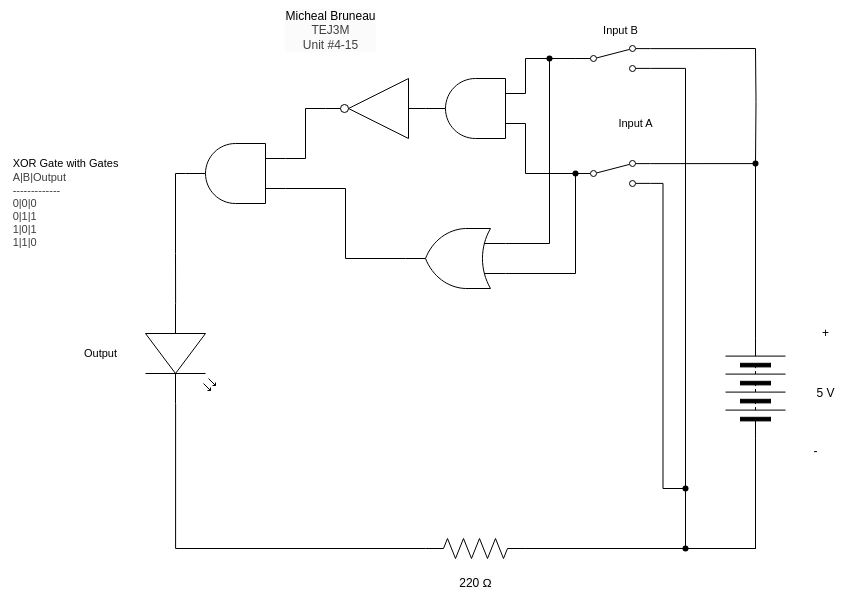

The diagram above was exported from draw.io. Its source (the exported page's mxGraphModel, read from the mxfile embedded in the PNG):
<mxGraphModel dx="1359" dy="348" grid="1" gridSize="10" guides="1" tooltips="1" connect="1" arrows="1" fold="1" page="1" pageScale="1" pageWidth="827" pageHeight="1169" math="0" shadow="0">
  <root>
    <mxCell id="0" />
    <mxCell id="1" parent="0" />
    <mxCell id="2" value="&lt;span style=&quot;scrollbar-color: rgb(226, 226, 226) rgb(251, 251, 251); background-color: rgb(251, 251, 251); color: rgb(0, 0, 0);&quot;&gt;Micheal Bruneau&lt;/span&gt;&lt;div style=&quot;scrollbar-color: rgb(226, 226, 226) rgb(251, 251, 251); background-color: rgb(251, 251, 251); color: rgb(63, 63, 63);&quot;&gt;TEJ3M&lt;/div&gt;&lt;div style=&quot;scrollbar-color: rgb(226, 226, 226) rgb(251, 251, 251); background-color: rgb(251, 251, 251); color: rgb(63, 63, 63);&quot;&gt;Unit #4-15&lt;/div&gt;" style="text;html=1;align=center;verticalAlign=middle;resizable=0;points=[];autosize=1;strokeColor=none;fillColor=none;" vertex="1" parent="1">
      <mxGeometry x="140" y="202" width="110" height="60" as="geometry" />
    </mxCell>
    <mxCell id="3" style="edgeStyle=orthogonalEdgeStyle;shape=connector;rounded=0;html=1;exitX=0;exitY=0.5;exitDx=0;exitDy=0;entryX=1;entryY=0.88;entryDx=0;entryDy=0;strokeColor=default;align=center;verticalAlign=middle;fontFamily=Helvetica;fontSize=11;fontColor=default;labelBackgroundColor=default;endArrow=none;endFill=0;" edge="1" parent="1" source="4" target="19">
      <mxGeometry relative="1" as="geometry">
        <Array as="points">
          <mxPoint x="620" y="750" />
          <mxPoint x="550" y="750" />
          <mxPoint x="550" y="270" />
        </Array>
      </mxGeometry>
    </mxCell>
    <mxCell id="4" value="" style="pointerEvents=1;verticalLabelPosition=bottom;shadow=0;dashed=0;align=center;html=1;verticalAlign=top;shape=mxgraph.electrical.miscellaneous.batteryStack;rotation=-90;" vertex="1" parent="1">
      <mxGeometry x="570" y="560" width="100" height="60" as="geometry" />
    </mxCell>
    <mxCell id="5" value="+" style="text;html=1;align=center;verticalAlign=middle;resizable=0;points=[];autosize=1;strokeColor=none;fillColor=none;" vertex="1" parent="1">
      <mxGeometry x="675" y="520" width="30" height="30" as="geometry" />
    </mxCell>
    <mxCell id="6" value="-" style="text;html=1;align=center;verticalAlign=middle;resizable=0;points=[];autosize=1;strokeColor=none;fillColor=none;" vertex="1" parent="1">
      <mxGeometry x="665" y="638" width="30" height="30" as="geometry" />
    </mxCell>
    <mxCell id="7" value="5 V" style="text;html=1;align=center;verticalAlign=middle;resizable=0;points=[];autosize=1;strokeColor=none;fillColor=none;" vertex="1" parent="1">
      <mxGeometry x="670" y="580" width="40" height="30" as="geometry" />
    </mxCell>
    <mxCell id="8" style="edgeStyle=orthogonalEdgeStyle;shape=connector;curved=0;rounded=0;html=1;exitDx=0;exitDy=0;exitPerimeter=0;entryX=0;entryY=0.5;entryDx=0;entryDy=0;strokeColor=default;align=center;verticalAlign=middle;fontFamily=Helvetica;fontSize=11;fontColor=default;labelBackgroundColor=default;endArrow=none;endFill=0;" edge="1" parent="1" source="12" target="4">
      <mxGeometry relative="1" as="geometry" />
    </mxCell>
    <mxCell id="9" style="edgeStyle=orthogonalEdgeStyle;shape=connector;curved=0;rounded=0;html=1;exitDx=0;exitDy=0;exitPerimeter=0;strokeColor=default;align=center;verticalAlign=middle;fontFamily=Helvetica;fontSize=11;fontColor=default;labelBackgroundColor=default;endArrow=none;endFill=0;entryX=1;entryY=0.88;entryDx=0;entryDy=0;" edge="1" parent="1" source="21" target="17">
      <mxGeometry relative="1" as="geometry">
        <mxPoint x="530" y="470" as="targetPoint" />
        <Array as="points" />
      </mxGeometry>
    </mxCell>
    <mxCell id="10" value="" style="pointerEvents=1;verticalLabelPosition=bottom;shadow=0;dashed=0;align=center;html=1;verticalAlign=top;shape=mxgraph.electrical.resistors.resistor_2;fontFamily=Helvetica;fontSize=11;fontColor=default;labelBackgroundColor=default;" vertex="1" parent="1">
      <mxGeometry x="290" y="740" width="100" height="20" as="geometry" />
    </mxCell>
    <mxCell id="11" value="" style="edgeStyle=orthogonalEdgeStyle;shape=connector;curved=0;rounded=0;html=1;exitX=1;exitY=0.5;exitDx=0;exitDy=0;exitPerimeter=0;entryDx=0;entryDy=0;strokeColor=default;align=center;verticalAlign=middle;fontFamily=Helvetica;fontSize=11;fontColor=default;labelBackgroundColor=default;endArrow=none;endFill=0;" edge="1" parent="1" source="10" target="12">
      <mxGeometry relative="1" as="geometry">
        <mxPoint x="390" y="750" as="sourcePoint" />
        <mxPoint x="620" y="640" as="targetPoint" />
      </mxGeometry>
    </mxCell>
    <mxCell id="12" value="" style="shape=waypoint;sketch=0;fillStyle=solid;size=6;pointerEvents=1;points=[];fillColor=none;resizable=0;rotatable=0;perimeter=centerPerimeter;snapToPoint=1;fontFamily=Helvetica;fontSize=11;fontColor=default;labelBackgroundColor=default;" vertex="1" parent="1">
      <mxGeometry x="540" y="740" width="20" height="20" as="geometry" />
    </mxCell>
    <mxCell id="13" value="Input A" style="text;html=1;align=center;verticalAlign=middle;resizable=0;points=[];autosize=1;strokeColor=none;fillColor=none;fontFamily=Helvetica;fontSize=11;fontColor=default;labelBackgroundColor=default;" vertex="1" parent="1">
      <mxGeometry x="470" y="310" width="60" height="30" as="geometry" />
    </mxCell>
    <mxCell id="14" value="&lt;span style=&quot;color: rgb(0, 0, 0); font-size: 12px; background-color: rgb(251, 251, 251);&quot;&gt;220 Ω&lt;/span&gt;" style="text;html=1;align=center;verticalAlign=middle;resizable=0;points=[];autosize=1;strokeColor=none;fillColor=none;fontFamily=Helvetica;fontSize=11;fontColor=default;labelBackgroundColor=default;" vertex="1" parent="1">
      <mxGeometry x="310" y="770" width="60" height="30" as="geometry" />
    </mxCell>
    <mxCell id="15" value="Output" style="text;html=1;align=center;verticalAlign=middle;resizable=0;points=[];autosize=1;strokeColor=none;fillColor=none;fontFamily=Helvetica;fontSize=11;fontColor=default;labelBackgroundColor=default;" vertex="1" parent="1">
      <mxGeometry x="-65" y="540" width="60" height="30" as="geometry" />
    </mxCell>
    <mxCell id="16" style="edgeStyle=orthogonalEdgeStyle;shape=connector;rounded=0;html=1;exitX=1;exitY=0.12;exitDx=0;exitDy=0;entryX=1;entryY=0.5;entryDx=0;entryDy=0;strokeColor=default;align=center;verticalAlign=middle;fontFamily=Helvetica;fontSize=11;fontColor=default;labelBackgroundColor=default;endArrow=none;endFill=0;" edge="1" parent="1" source="17" target="4">
      <mxGeometry relative="1" as="geometry" />
    </mxCell>
    <mxCell id="17" value="" style="html=1;shape=mxgraph.electrical.electro-mechanical.twoWaySwitch;aspect=fixed;elSwitchState=2;" vertex="1" parent="1">
      <mxGeometry x="440" y="362" width="75" height="26" as="geometry" />
    </mxCell>
    <mxCell id="18" value="Input B" style="text;html=1;align=center;verticalAlign=middle;resizable=0;points=[];autosize=1;strokeColor=none;fillColor=none;fontFamily=Helvetica;fontSize=11;fontColor=default;labelBackgroundColor=default;" vertex="1" parent="1">
      <mxGeometry x="455" y="217" width="60" height="30" as="geometry" />
    </mxCell>
    <mxCell id="19" value="" style="html=1;shape=mxgraph.electrical.electro-mechanical.twoWaySwitch;aspect=fixed;elSwitchState=2;" vertex="1" parent="1">
      <mxGeometry x="440" y="247" width="75" height="26" as="geometry" />
    </mxCell>
    <mxCell id="20" value="" style="edgeStyle=orthogonalEdgeStyle;shape=connector;curved=0;rounded=0;html=1;exitX=1;exitY=0.5;exitDx=0;exitDy=0;exitPerimeter=0;strokeColor=default;align=center;verticalAlign=middle;fontFamily=Helvetica;fontSize=11;fontColor=default;labelBackgroundColor=default;endArrow=none;endFill=0;entryDx=0;entryDy=0;" edge="1" parent="1" source="10" target="21">
      <mxGeometry relative="1" as="geometry">
        <mxPoint x="515" y="460" as="targetPoint" />
        <Array as="points">
          <mxPoint x="550" y="750" />
        </Array>
        <mxPoint x="390" y="750" as="sourcePoint" />
      </mxGeometry>
    </mxCell>
    <mxCell id="21" value="" style="shape=waypoint;sketch=0;fillStyle=solid;size=6;pointerEvents=1;points=[];fillColor=none;resizable=0;rotatable=0;perimeter=centerPerimeter;snapToPoint=1;fontFamily=Helvetica;fontSize=11;fontColor=default;labelBackgroundColor=default;" vertex="1" parent="1">
      <mxGeometry x="540" y="680" width="20" height="20" as="geometry" />
    </mxCell>
    <mxCell id="22" value="&lt;div style=&quot;scrollbar-color: rgb(226, 226, 226) rgb(251, 251, 251); font-size: 11px; text-align: left; color: rgb(63, 63, 63);&quot;&gt;&lt;font color=&quot;#000000&quot;&gt;&lt;span style=&quot;background-color: rgb(255, 255, 255);&quot;&gt;XOR Gate with Gates&lt;/span&gt;&lt;/font&gt;&lt;/div&gt;&lt;div style=&quot;scrollbar-color: rgb(226, 226, 226) rgb(251, 251, 251); font-size: 11px; text-align: left; color: rgb(63, 63, 63);&quot;&gt;&lt;span style=&quot;color: light-dark(rgb(63, 63, 63), rgb(183, 183, 183));&quot;&gt;A|B|Output&lt;/span&gt;&lt;/div&gt;&lt;div style=&quot;color: rgb(63, 63, 63); scrollbar-color: rgb(226, 226, 226) rgb(251, 251, 251); font-size: 11px; text-align: left;&quot;&gt;-------------&lt;/div&gt;&lt;div style=&quot;color: rgb(63, 63, 63); scrollbar-color: rgb(226, 226, 226) rgb(251, 251, 251); font-size: 11px; text-align: left;&quot;&gt;0|0|0&lt;/div&gt;&lt;div style=&quot;color: rgb(63, 63, 63); scrollbar-color: rgb(226, 226, 226) rgb(251, 251, 251); font-size: 11px; text-align: left;&quot;&gt;0|1|1&lt;/div&gt;&lt;div style=&quot;color: rgb(63, 63, 63); scrollbar-color: rgb(226, 226, 226) rgb(251, 251, 251); font-size: 11px; text-align: left;&quot;&gt;1|0|1&lt;/div&gt;&lt;div style=&quot;color: rgb(63, 63, 63); scrollbar-color: rgb(226, 226, 226) rgb(251, 251, 251); font-size: 11px; text-align: left;&quot;&gt;1|1|0&lt;/div&gt;" style="text;html=1;align=center;verticalAlign=middle;resizable=0;points=[];autosize=1;strokeColor=none;fillColor=none;" vertex="1" parent="1">
      <mxGeometry x="-135" y="350" width="130" height="110" as="geometry" />
    </mxCell>
    <mxCell id="23" value="" style="edgeStyle=orthogonalEdgeStyle;shape=connector;rounded=0;html=1;exitDx=0;exitDy=0;entryDx=0;entryDy=0;entryPerimeter=0;strokeColor=default;align=center;verticalAlign=middle;fontFamily=Helvetica;fontSize=11;fontColor=default;labelBackgroundColor=default;endArrow=none;endFill=0;" edge="1" parent="1" target="24">
      <mxGeometry relative="1" as="geometry">
        <mxPoint x="620" y="250" as="sourcePoint" />
        <mxPoint x="620" y="415" as="targetPoint" />
      </mxGeometry>
    </mxCell>
    <mxCell id="24" value="" style="shape=waypoint;sketch=0;fillStyle=solid;size=6;pointerEvents=1;points=[];fillColor=none;resizable=0;rotatable=0;perimeter=centerPerimeter;snapToPoint=1;fontFamily=Helvetica;fontSize=11;fontColor=default;labelBackgroundColor=default;" vertex="1" parent="1">
      <mxGeometry x="610" y="355" width="20" height="20" as="geometry" />
    </mxCell>
    <mxCell id="25" value="" style="edgeStyle=orthogonalEdgeStyle;shape=connector;rounded=0;html=1;exitX=1;exitY=0.12;exitDx=0;exitDy=0;entryDx=0;entryDy=0;entryPerimeter=0;strokeColor=default;align=center;verticalAlign=middle;fontFamily=Helvetica;fontSize=11;fontColor=default;labelBackgroundColor=default;endArrow=none;endFill=0;" edge="1" parent="1" source="19">
      <mxGeometry relative="1" as="geometry">
        <mxPoint x="515" y="250" as="sourcePoint" />
        <mxPoint x="620" y="250" as="targetPoint" />
      </mxGeometry>
    </mxCell>
    <mxCell id="26" style="edgeStyle=orthogonalEdgeStyle;shape=connector;rounded=0;html=1;exitX=1;exitY=0.5;exitDx=0;exitDy=0;strokeColor=default;align=center;verticalAlign=middle;fontFamily=Helvetica;fontSize=11;fontColor=default;labelBackgroundColor=default;endArrow=none;endFill=0;" edge="1" parent="1" source="4" target="24">
      <mxGeometry relative="1" as="geometry">
        <mxPoint x="619.9000000000001" y="515" as="targetPoint" />
        <Array as="points">
          <mxPoint x="620" y="450" />
          <mxPoint x="620" y="450" />
        </Array>
      </mxGeometry>
    </mxCell>
    <mxCell id="27" style="edgeStyle=orthogonalEdgeStyle;shape=connector;rounded=0;html=1;exitX=0;exitY=0.25;exitDx=0;exitDy=0;exitPerimeter=0;entryX=0;entryY=0.5;entryDx=0;entryDy=0;strokeColor=default;align=center;verticalAlign=middle;fontFamily=Helvetica;fontSize=11;fontColor=default;labelBackgroundColor=default;endArrow=none;endFill=0;" edge="1" parent="1" source="35" target="17">
      <mxGeometry relative="1" as="geometry">
        <mxPoint x="380" y="325" as="sourcePoint" />
        <Array as="points">
          <mxPoint x="390" y="375" />
        </Array>
      </mxGeometry>
    </mxCell>
    <mxCell id="29" style="edgeStyle=orthogonalEdgeStyle;html=1;exitX=0;exitY=0.5;exitDx=0;exitDy=0;entryX=0;entryY=0.75;entryDx=0;entryDy=0;entryPerimeter=0;endArrow=none;endFill=0;rounded=0;" edge="1" parent="1" source="19" target="35">
      <mxGeometry relative="1" as="geometry">
        <mxPoint x="380" y="295" as="targetPoint" />
        <Array as="points">
          <mxPoint x="390" y="260" />
        </Array>
      </mxGeometry>
    </mxCell>
    <mxCell id="30" value="" style="verticalLabelPosition=bottom;shadow=0;dashed=0;align=center;html=1;verticalAlign=top;shape=mxgraph.electrical.opto_electronics.led_2;pointerEvents=1;fontFamily=Helvetica;fontSize=11;fontColor=default;labelBackgroundColor=default;rotation=90;" vertex="1" parent="1">
      <mxGeometry x="-5" y="520" width="100" height="70" as="geometry" />
    </mxCell>
    <mxCell id="31" style="edgeStyle=orthogonalEdgeStyle;shape=connector;rounded=0;html=1;exitX=1;exitY=0.57;exitDx=0;exitDy=0;exitPerimeter=0;entryX=0;entryY=0.5;entryDx=0;entryDy=0;entryPerimeter=0;strokeColor=default;align=center;verticalAlign=middle;fontFamily=Helvetica;fontSize=11;fontColor=default;labelBackgroundColor=default;endArrow=none;endFill=0;" edge="1" parent="1" source="30" target="10">
      <mxGeometry relative="1" as="geometry" />
    </mxCell>
    <mxCell id="32" value="" style="verticalLabelPosition=bottom;shadow=0;dashed=0;align=center;html=1;verticalAlign=top;shape=mxgraph.electrical.logic_gates.inverter_2;rotation=-180;" vertex="1" parent="1">
      <mxGeometry x="190" y="280" width="100" height="60" as="geometry" />
    </mxCell>
    <mxCell id="35" value="" style="verticalLabelPosition=bottom;shadow=0;dashed=0;align=center;html=1;verticalAlign=top;shape=mxgraph.electrical.logic_gates.logic_gate;operation=and;rotation=-180;" vertex="1" parent="1">
      <mxGeometry x="290" y="280" width="100" height="60" as="geometry" />
    </mxCell>
    <mxCell id="36" value="" style="verticalLabelPosition=bottom;shadow=0;dashed=0;align=center;html=1;verticalAlign=top;shape=mxgraph.electrical.logic_gates.logic_gate;operation=and;rotation=-180;" vertex="1" parent="1">
      <mxGeometry x="50" y="345" width="100" height="60" as="geometry" />
    </mxCell>
    <mxCell id="37" style="edgeStyle=orthogonalEdgeStyle;html=1;exitX=1;exitY=0.5;exitDx=0;exitDy=0;exitPerimeter=0;entryX=0;entryY=0.57;entryDx=0;entryDy=0;entryPerimeter=0;rounded=0;endArrow=none;endFill=0;" edge="1" parent="1" source="36" target="30">
      <mxGeometry relative="1" as="geometry" />
    </mxCell>
    <mxCell id="38" value="" style="verticalLabelPosition=bottom;shadow=0;dashed=0;align=center;html=1;verticalAlign=top;shape=mxgraph.electrical.logic_gates.logic_gate;operation=or;rotation=-180;" vertex="1" parent="1">
      <mxGeometry x="270" y="430" width="100" height="60" as="geometry" />
    </mxCell>
    <mxCell id="39" style="edgeStyle=orthogonalEdgeStyle;html=1;exitX=0;exitY=0.5;exitDx=0;exitDy=0;exitPerimeter=0;entryX=1;entryY=0.5;entryDx=0;entryDy=0;entryPerimeter=0;rounded=0;endArrow=none;endFill=0;" edge="1" parent="1" source="32" target="35">
      <mxGeometry relative="1" as="geometry" />
    </mxCell>
    <mxCell id="41" style="edgeStyle=orthogonalEdgeStyle;shape=connector;rounded=0;html=1;exitX=1;exitY=0.5;exitDx=0;exitDy=0;exitPerimeter=0;entryX=0;entryY=0.75;entryDx=0;entryDy=0;entryPerimeter=0;strokeColor=default;align=center;verticalAlign=middle;fontFamily=Helvetica;fontSize=11;fontColor=default;labelBackgroundColor=default;endArrow=none;endFill=0;" edge="1" parent="1" source="32" target="36">
      <mxGeometry relative="1" as="geometry" />
    </mxCell>
    <mxCell id="42" style="edgeStyle=orthogonalEdgeStyle;shape=connector;rounded=0;html=1;exitX=0;exitY=0.25;exitDx=0;exitDy=0;exitPerimeter=0;entryX=1;entryY=0.5;entryDx=0;entryDy=0;entryPerimeter=0;strokeColor=default;align=center;verticalAlign=middle;fontFamily=Helvetica;fontSize=11;fontColor=default;labelBackgroundColor=default;endArrow=none;endFill=0;" edge="1" parent="1" source="36" target="38">
      <mxGeometry relative="1" as="geometry" />
    </mxCell>
    <mxCell id="43" style="edgeStyle=orthogonalEdgeStyle;shape=connector;rounded=0;html=1;exitDx=0;exitDy=0;entryX=0;entryY=0.75;entryDx=0;entryDy=0;entryPerimeter=0;strokeColor=default;align=center;verticalAlign=middle;fontFamily=Helvetica;fontSize=11;fontColor=default;labelBackgroundColor=default;endArrow=none;endFill=0;" edge="1" parent="1" source="45" target="38">
      <mxGeometry relative="1" as="geometry">
        <Array as="points">
          <mxPoint x="414" y="445" />
        </Array>
      </mxGeometry>
    </mxCell>
    <mxCell id="44" style="edgeStyle=orthogonalEdgeStyle;shape=connector;rounded=0;html=1;exitDx=0;exitDy=0;entryX=0;entryY=0.25;entryDx=0;entryDy=0;entryPerimeter=0;strokeColor=default;align=center;verticalAlign=middle;fontFamily=Helvetica;fontSize=11;fontColor=default;labelBackgroundColor=default;endArrow=none;endFill=0;" edge="1" parent="1" source="48" target="38">
      <mxGeometry relative="1" as="geometry">
        <Array as="points">
          <mxPoint x="440" y="475" />
        </Array>
      </mxGeometry>
    </mxCell>
    <mxCell id="46" value="" style="edgeStyle=orthogonalEdgeStyle;shape=connector;rounded=0;html=1;exitX=0;exitY=0.5;exitDx=0;exitDy=0;entryDx=0;entryDy=0;entryPerimeter=0;strokeColor=default;align=center;verticalAlign=middle;fontFamily=Helvetica;fontSize=11;fontColor=default;labelBackgroundColor=default;endArrow=none;endFill=0;" edge="1" parent="1" source="19" target="45">
      <mxGeometry relative="1" as="geometry">
        <mxPoint x="440" y="260" as="sourcePoint" />
        <mxPoint x="370" y="445" as="targetPoint" />
        <Array as="points" />
      </mxGeometry>
    </mxCell>
    <mxCell id="45" value="" style="shape=waypoint;sketch=0;fillStyle=solid;size=6;pointerEvents=1;points=[];fillColor=none;resizable=0;rotatable=0;perimeter=centerPerimeter;snapToPoint=1;fontFamily=Helvetica;fontSize=11;fontColor=default;labelBackgroundColor=default;" vertex="1" parent="1">
      <mxGeometry x="404" y="250" width="20" height="20" as="geometry" />
    </mxCell>
    <mxCell id="47" value="" style="edgeStyle=orthogonalEdgeStyle;shape=connector;rounded=0;html=1;exitX=0;exitY=0.5;exitDx=0;exitDy=0;entryDx=0;entryDy=0;entryPerimeter=0;strokeColor=default;align=center;verticalAlign=middle;fontFamily=Helvetica;fontSize=11;fontColor=default;labelBackgroundColor=default;endArrow=none;endFill=0;" edge="1" parent="1" source="17" target="48">
      <mxGeometry relative="1" as="geometry">
        <mxPoint x="440" y="375" as="sourcePoint" />
        <mxPoint x="370" y="475" as="targetPoint" />
        <Array as="points" />
      </mxGeometry>
    </mxCell>
    <mxCell id="48" value="" style="shape=waypoint;sketch=0;fillStyle=solid;size=6;pointerEvents=1;points=[];fillColor=none;resizable=0;rotatable=0;perimeter=centerPerimeter;snapToPoint=1;fontFamily=Helvetica;fontSize=11;fontColor=default;labelBackgroundColor=default;" vertex="1" parent="1">
      <mxGeometry x="430" y="365" width="20" height="20" as="geometry" />
    </mxCell>
  </root>
</mxGraphModel>